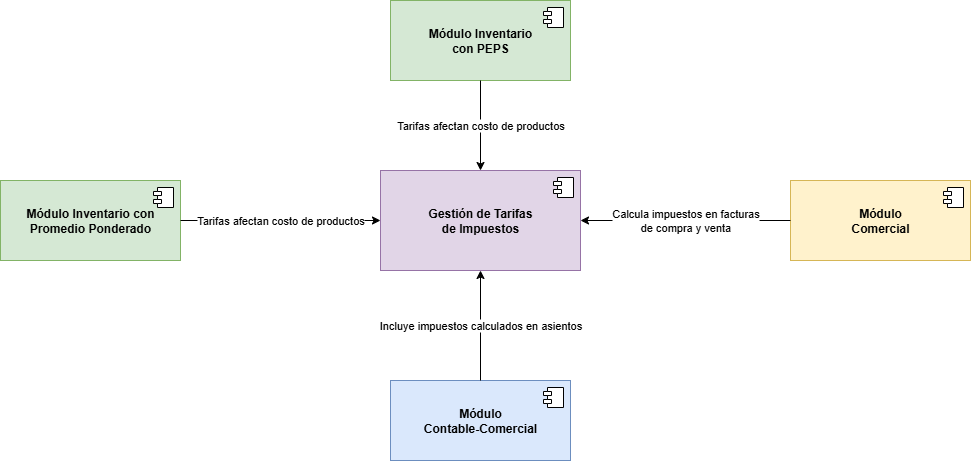

The diagram above was exported from draw.io. Its source (the exported page's mxGraphModel, read from the mxfile embedded in the PNG):
<mxGraphModel dx="1272" dy="479" grid="0" gridSize="10" guides="1" tooltips="1" connect="1" arrows="1" fold="1" page="0" pageScale="1" pageWidth="827" pageHeight="1169" math="0" shadow="0">
  <root>
    <mxCell id="0" />
    <mxCell id="1" parent="0" />
    <mxCell id="fa_ckMPORXsb5jVQGFZV-1" value="&lt;div&gt;&lt;b&gt;Gestión de Tarifas&lt;/b&gt;&lt;/div&gt;&lt;div&gt;&lt;b&gt;de Impuestos&lt;/b&gt;&lt;/div&gt;" style="html=1;dropTarget=0;whiteSpace=wrap;fillColor=#e1d5e7;strokeColor=#9673a6;" parent="1" vertex="1">
      <mxGeometry x="350" y="250" width="200" height="100" as="geometry" />
    </mxCell>
    <mxCell id="fa_ckMPORXsb5jVQGFZV-2" value="" style="shape=module;jettyWidth=8;jettyHeight=4;" parent="fa_ckMPORXsb5jVQGFZV-1" vertex="1">
      <mxGeometry x="1" width="20" height="20" relative="1" as="geometry">
        <mxPoint x="-27" y="7" as="offset" />
      </mxGeometry>
    </mxCell>
    <mxCell id="fa_ckMPORXsb5jVQGFZV-3" value="&lt;div&gt;&lt;b style=&quot;background-color: transparent; color: light-dark(rgb(0, 0, 0), rgb(255, 255, 255));&quot;&gt;Módulo&lt;/b&gt;&lt;b&gt;&amp;nbsp;Inventario con&lt;/b&gt;&lt;/div&gt;&lt;div&gt;&lt;b&gt;Promedio Ponderado&lt;/b&gt;&lt;/div&gt;" style="html=1;dropTarget=0;whiteSpace=wrap;fillColor=#d5e8d4;strokeColor=#82b366;" parent="1" vertex="1">
      <mxGeometry x="-30" y="260" width="180" height="80" as="geometry" />
    </mxCell>
    <mxCell id="fa_ckMPORXsb5jVQGFZV-4" value="" style="shape=module;jettyWidth=8;jettyHeight=4;" parent="fa_ckMPORXsb5jVQGFZV-3" vertex="1">
      <mxGeometry x="1" width="20" height="20" relative="1" as="geometry">
        <mxPoint x="-27" y="7" as="offset" />
      </mxGeometry>
    </mxCell>
    <mxCell id="fa_ckMPORXsb5jVQGFZV-5" value="&lt;div&gt;&lt;b style=&quot;background-color: transparent; color: light-dark(rgb(0, 0, 0), rgb(255, 255, 255));&quot;&gt;Módulo&amp;nbsp;&lt;/b&gt;&lt;b&gt;Inventario&lt;/b&gt;&lt;/div&gt;&lt;div&gt;&lt;b&gt;con PEPS&lt;/b&gt;&lt;/div&gt;" style="html=1;dropTarget=0;whiteSpace=wrap;fillColor=#d5e8d4;strokeColor=#82b366;" parent="1" vertex="1">
      <mxGeometry x="360" y="80" width="180" height="80" as="geometry" />
    </mxCell>
    <mxCell id="fa_ckMPORXsb5jVQGFZV-6" value="" style="shape=module;jettyWidth=8;jettyHeight=4;" parent="fa_ckMPORXsb5jVQGFZV-5" vertex="1">
      <mxGeometry x="1" width="20" height="20" relative="1" as="geometry">
        <mxPoint x="-27" y="7" as="offset" />
      </mxGeometry>
    </mxCell>
    <mxCell id="fa_ckMPORXsb5jVQGFZV-7" value="&lt;div&gt;&lt;b&gt;Módulo&lt;/b&gt;&lt;/div&gt;&lt;div&gt;&lt;b&gt;Comercial&lt;/b&gt;&lt;/div&gt;" style="html=1;dropTarget=0;whiteSpace=wrap;fillColor=#fff2cc;strokeColor=#d6b656;" parent="1" vertex="1">
      <mxGeometry x="760" y="260" width="180" height="80" as="geometry" />
    </mxCell>
    <mxCell id="fa_ckMPORXsb5jVQGFZV-8" value="" style="shape=module;jettyWidth=8;jettyHeight=4;" parent="fa_ckMPORXsb5jVQGFZV-7" vertex="1">
      <mxGeometry x="1" width="20" height="20" relative="1" as="geometry">
        <mxPoint x="-27" y="7" as="offset" />
      </mxGeometry>
    </mxCell>
    <mxCell id="fa_ckMPORXsb5jVQGFZV-9" value="&lt;div&gt;&lt;b&gt;Módulo&lt;/b&gt;&lt;/div&gt;&lt;div&gt;&lt;b&gt;Contable-Comercial&lt;/b&gt;&lt;/div&gt;" style="html=1;dropTarget=0;whiteSpace=wrap;fillColor=#dae8fc;strokeColor=#6c8ebf;" parent="1" vertex="1">
      <mxGeometry x="360" y="460" width="180" height="80" as="geometry" />
    </mxCell>
    <mxCell id="fa_ckMPORXsb5jVQGFZV-10" value="" style="shape=module;jettyWidth=8;jettyHeight=4;" parent="fa_ckMPORXsb5jVQGFZV-9" vertex="1">
      <mxGeometry x="1" width="20" height="20" relative="1" as="geometry">
        <mxPoint x="-27" y="7" as="offset" />
      </mxGeometry>
    </mxCell>
    <mxCell id="fa_ckMPORXsb5jVQGFZV-11" value="Tarifas afectan costo de productos" style="endArrow=classic;html=1;rounded=0;exitX=1;exitY=0.5;exitDx=0;exitDy=0;entryX=0;entryY=0.5;entryDx=0;entryDy=0;" parent="1" source="fa_ckMPORXsb5jVQGFZV-3" target="fa_ckMPORXsb5jVQGFZV-1" edge="1">
      <mxGeometry width="50" height="50" relative="1" as="geometry">
        <mxPoint x="400" y="300" as="sourcePoint" />
        <mxPoint x="450" y="250" as="targetPoint" />
      </mxGeometry>
    </mxCell>
    <mxCell id="fa_ckMPORXsb5jVQGFZV-12" value="Tarifas afectan costo de productos" style="endArrow=classic;html=1;rounded=0;exitX=0.5;exitY=1;exitDx=0;exitDy=0;entryX=0.5;entryY=0;entryDx=0;entryDy=0;" parent="1" source="fa_ckMPORXsb5jVQGFZV-5" target="fa_ckMPORXsb5jVQGFZV-1" edge="1">
      <mxGeometry width="50" height="50" relative="1" as="geometry">
        <mxPoint x="400" y="300" as="sourcePoint" />
        <mxPoint x="450" y="250" as="targetPoint" />
      </mxGeometry>
    </mxCell>
    <mxCell id="fa_ckMPORXsb5jVQGFZV-13" value="Calcula impuestos en facturas&lt;div&gt;de compra y venta&lt;/div&gt;" style="endArrow=classic;html=1;rounded=0;exitX=0;exitY=0.5;exitDx=0;exitDy=0;entryX=1;entryY=0.5;entryDx=0;entryDy=0;" parent="1" source="fa_ckMPORXsb5jVQGFZV-7" target="fa_ckMPORXsb5jVQGFZV-1" edge="1">
      <mxGeometry width="50" height="50" relative="1" as="geometry">
        <mxPoint x="400" y="300" as="sourcePoint" />
        <mxPoint x="450" y="250" as="targetPoint" />
      </mxGeometry>
    </mxCell>
    <mxCell id="fa_ckMPORXsb5jVQGFZV-14" value="Incluye impuestos calculados en asientos" style="endArrow=classic;html=1;rounded=0;exitX=0.5;exitY=0;exitDx=0;exitDy=0;entryX=0.5;entryY=1;entryDx=0;entryDy=0;" parent="1" source="fa_ckMPORXsb5jVQGFZV-9" target="fa_ckMPORXsb5jVQGFZV-1" edge="1">
      <mxGeometry width="50" height="50" relative="1" as="geometry">
        <mxPoint x="400" y="300" as="sourcePoint" />
        <mxPoint x="450" y="250" as="targetPoint" />
      </mxGeometry>
    </mxCell>
  </root>
</mxGraphModel>